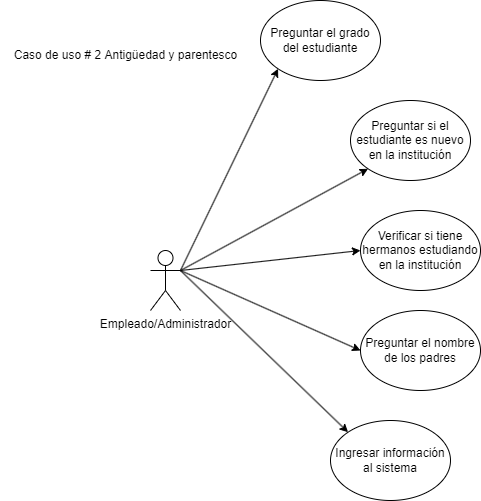

The diagram above was exported from draw.io. Its source (the exported page's mxGraphModel, read from the mxfile embedded in the PNG):
<mxGraphModel dx="2062" dy="1154" grid="1" gridSize="10" guides="1" tooltips="1" connect="1" arrows="1" fold="1" page="1" pageScale="1" pageWidth="827" pageHeight="1169" math="0" shadow="0">
  <root>
    <mxCell id="0" />
    <mxCell id="1" parent="0" />
    <mxCell id="08uwbW6Wlp-kZUR8McCW-7" style="rounded=0;orthogonalLoop=1;jettySize=auto;html=1;exitX=1;exitY=0.3333333333333333;exitDx=0;exitDy=0;exitPerimeter=0;entryX=0;entryY=1;entryDx=0;entryDy=0;" parent="1" source="08uwbW6Wlp-kZUR8McCW-1" target="08uwbW6Wlp-kZUR8McCW-2" edge="1">
      <mxGeometry relative="1" as="geometry" />
    </mxCell>
    <mxCell id="08uwbW6Wlp-kZUR8McCW-8" style="edgeStyle=none;rounded=0;orthogonalLoop=1;jettySize=auto;html=1;exitX=1;exitY=0.3333333333333333;exitDx=0;exitDy=0;exitPerimeter=0;entryX=0;entryY=1;entryDx=0;entryDy=0;" parent="1" source="08uwbW6Wlp-kZUR8McCW-1" target="08uwbW6Wlp-kZUR8McCW-3" edge="1">
      <mxGeometry relative="1" as="geometry" />
    </mxCell>
    <mxCell id="08uwbW6Wlp-kZUR8McCW-9" style="edgeStyle=none;rounded=0;orthogonalLoop=1;jettySize=auto;html=1;exitX=1;exitY=0.3333333333333333;exitDx=0;exitDy=0;exitPerimeter=0;entryX=0;entryY=0.5;entryDx=0;entryDy=0;" parent="1" source="08uwbW6Wlp-kZUR8McCW-1" target="08uwbW6Wlp-kZUR8McCW-4" edge="1">
      <mxGeometry relative="1" as="geometry" />
    </mxCell>
    <mxCell id="08uwbW6Wlp-kZUR8McCW-10" style="edgeStyle=none;rounded=0;orthogonalLoop=1;jettySize=auto;html=1;exitX=1;exitY=0.3333333333333333;exitDx=0;exitDy=0;exitPerimeter=0;entryX=0;entryY=0.5;entryDx=0;entryDy=0;" parent="1" source="08uwbW6Wlp-kZUR8McCW-1" target="08uwbW6Wlp-kZUR8McCW-5" edge="1">
      <mxGeometry relative="1" as="geometry" />
    </mxCell>
    <mxCell id="08uwbW6Wlp-kZUR8McCW-12" style="edgeStyle=none;rounded=0;orthogonalLoop=1;jettySize=auto;html=1;exitX=1;exitY=0.3333333333333333;exitDx=0;exitDy=0;exitPerimeter=0;entryX=0;entryY=0;entryDx=0;entryDy=0;" parent="1" source="08uwbW6Wlp-kZUR8McCW-1" target="08uwbW6Wlp-kZUR8McCW-6" edge="1">
      <mxGeometry relative="1" as="geometry" />
    </mxCell>
    <mxCell id="08uwbW6Wlp-kZUR8McCW-1" value="Empleado/Administrador" style="shape=umlActor;verticalLabelPosition=bottom;verticalAlign=top;html=1;outlineConnect=0;" parent="1" vertex="1">
      <mxGeometry x="170" y="350" width="30" height="60" as="geometry" />
    </mxCell>
    <mxCell id="08uwbW6Wlp-kZUR8McCW-2" value="Preguntar el grado del estudiante" style="ellipse;whiteSpace=wrap;html=1;" parent="1" vertex="1">
      <mxGeometry x="280" y="100" width="120" height="80" as="geometry" />
    </mxCell>
    <mxCell id="08uwbW6Wlp-kZUR8McCW-3" value="Preguntar si el estudiante es nuevo en la institución" style="ellipse;whiteSpace=wrap;html=1;" parent="1" vertex="1">
      <mxGeometry x="370" y="200" width="120" height="80" as="geometry" />
    </mxCell>
    <mxCell id="08uwbW6Wlp-kZUR8McCW-4" value="Verificar si tiene hermanos estudiando en la institución" style="ellipse;whiteSpace=wrap;html=1;" parent="1" vertex="1">
      <mxGeometry x="380" y="310" width="120" height="80" as="geometry" />
    </mxCell>
    <mxCell id="08uwbW6Wlp-kZUR8McCW-5" value="Preguntar el nombre de los padres" style="ellipse;whiteSpace=wrap;html=1;" parent="1" vertex="1">
      <mxGeometry x="380" y="410" width="120" height="80" as="geometry" />
    </mxCell>
    <mxCell id="08uwbW6Wlp-kZUR8McCW-6" value="Ingresar información al sistema" style="ellipse;whiteSpace=wrap;html=1;" parent="1" vertex="1">
      <mxGeometry x="350" y="520" width="120" height="80" as="geometry" />
    </mxCell>
    <mxCell id="08uwbW6Wlp-kZUR8McCW-13" value="Caso de uso # 2 Antigüedad y parentesco" style="text;html=1;align=center;verticalAlign=middle;resizable=0;points=[];autosize=1;strokeColor=none;fillColor=none;" parent="1" vertex="1">
      <mxGeometry x="20" y="140" width="250" height="30" as="geometry" />
    </mxCell>
  </root>
</mxGraphModel>